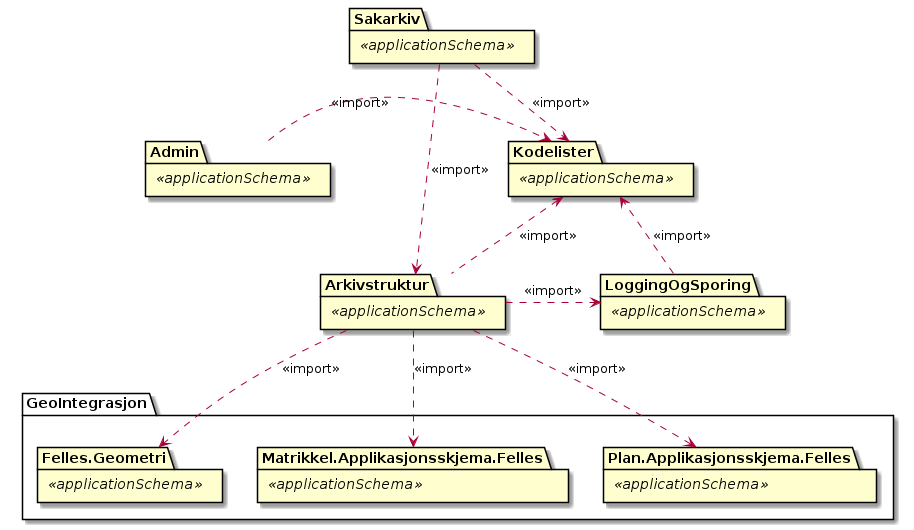

The diagram above was rendered by PlantUML. Its source (embedded in the PNG):
@startuml
package Admin <<applicationSchema>>
package Kodelister <<applicationSchema>>
package Arkivstruktur <<applicationSchema>>
package LoggingOgSporing <<applicationSchema>>
package Sakarkiv <<applicationSchema>>

package GeoIntegrasjon {
  package Felles.Geometri <<applicationSchema>>
  package Matrikkel.Applikasjonsskjema.Felles <<applicationSchema>>
  package Plan.Applikasjonsskjema.Felles <<applicationSchema>>
}

Admin .> Kodelister : <<import>>
Sakarkiv ..> Kodelister : <<import>>
Sakarkiv .> Arkivstruktur : <<import>>
LoggingOgSporing ..> Kodelister : <<import>>
Kodelister <.. Arkivstruktur : <<import>>
Arkivstruktur .> LoggingOgSporing : <<import>>
Arkivstruktur ..> Felles.Geometri : <<import>>
Arkivstruktur ..> Matrikkel.Applikasjonsskjema.Felles : <<import>>
Arkivstruktur ..> Plan.Applikasjonsskjema.Felles : <<import>>
@enduml